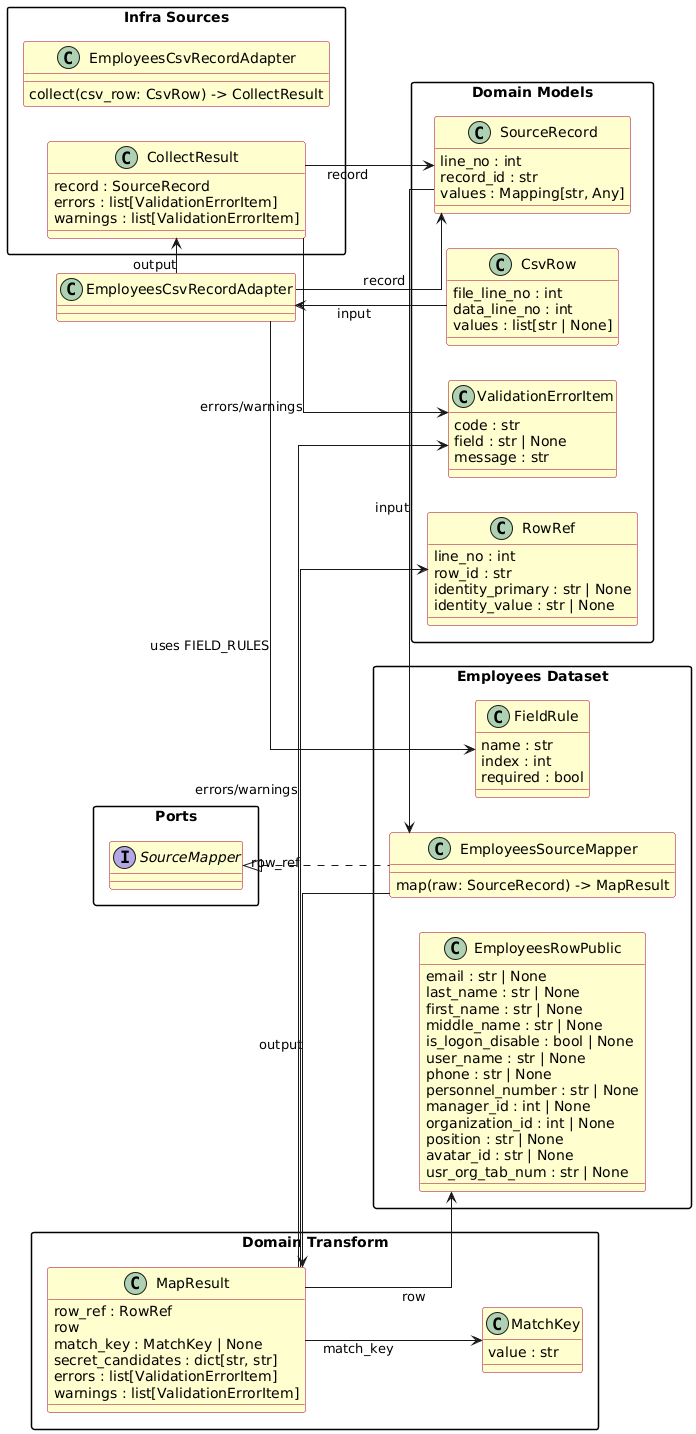

The diagram above was rendered by PlantUML. Its source (embedded in the PNG):
@startuml
left to right direction
skinparam packageStyle rectangle
skinparam linetype ortho
skinparam classAttributeIconSize 0
skinparam classBackgroundColor #FEFECE
skinparam classBorderColor #A80036
skinparam interfaceBackgroundColor #FEFECE
skinparam interfaceBorderColor #A80036

package "Ports" {
  interface SourceMapper
}

package "Domain Models" {
  class CsvRow {
    file_line_no : int
    data_line_no : int
    values : list[str | None]
  }
  class RowRef {
    line_no : int
    row_id : str
    identity_primary : str | None
    identity_value : str | None
  }
  class ValidationErrorItem {
    code : str
    field : str | None
    message : str
  }
  class SourceRecord {
    line_no : int
    record_id : str
    values : Mapping[str, Any]
  }
}

package "Domain Transform" {
  class MatchKey {
    value : str
  }
  class MapResult {
    row_ref : RowRef
    row
    match_key : MatchKey | None
    secret_candidates : dict[str, str]
    errors : list[ValidationErrorItem]
    warnings : list[ValidationErrorItem]
  }
}

package "Employees Dataset" {
  class EmployeesRowPublic {
    email : str | None
    last_name : str | None
    first_name : str | None
    middle_name : str | None
    is_logon_disable : bool | None
    user_name : str | None
    phone : str | None
    personnel_number : str | None
    manager_id : int | None
    organization_id : int | None
    position : str | None
    avatar_id : str | None
    usr_org_tab_num : str | None
  }
  class EmployeesSourceMapper {
    map(raw: SourceRecord) -> MapResult
  }
  class FieldRule {
    name : str
    index : int
    required : bool
  }
}

SourceMapper <|.. EmployeesSourceMapper
CsvRow --> EmployeesCsvRecordAdapter : input
EmployeesCsvRecordAdapter --> SourceRecord : record
SourceRecord --> EmployeesSourceMapper : input
EmployeesSourceMapper --> MapResult : output
MapResult --> EmployeesRowPublic : row
MapResult --> MatchKey : match_key
MapResult --> RowRef : row_ref
MapResult --> ValidationErrorItem : errors/warnings
EmployeesCsvRecordAdapter --> FieldRule : uses FIELD_RULES

package "Infra Sources" {
  class CollectResult {
    record : SourceRecord
    errors : list[ValidationErrorItem]
    warnings : list[ValidationErrorItem]
  }
  class EmployeesCsvRecordAdapter {
    collect(csv_row: CsvRow) -> CollectResult
  }
}

EmployeesCsvRecordAdapter --> CollectResult : output
CollectResult --> SourceRecord : record
CollectResult --> ValidationErrorItem : errors/warnings
@enduml